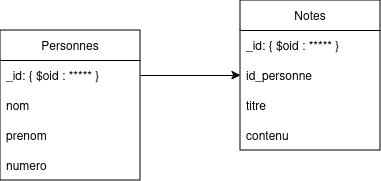

The diagram above was exported from draw.io. Its source (the exported page's mxGraphModel, read from the mxfile embedded in the PNG):
<mxGraphModel dx="1608" dy="790" grid="1" gridSize="10" guides="1" tooltips="1" connect="1" arrows="1" fold="1" page="1" pageScale="1" pageWidth="827" pageHeight="1169" math="0" shadow="0">
  <root>
    <mxCell id="WIyWlLk6GJQsqaUBKTNV-0" />
    <mxCell id="WIyWlLk6GJQsqaUBKTNV-1" parent="WIyWlLk6GJQsqaUBKTNV-0" />
    <mxCell id="gZ-yx_VsiKBwUrdUoTIx-0" value="Personnes" style="swimlane;fontStyle=0;childLayout=stackLayout;horizontal=1;startSize=30;horizontalStack=0;resizeParent=1;resizeParentMax=0;resizeLast=0;collapsible=1;marginBottom=0;whiteSpace=wrap;html=1;" vertex="1" parent="WIyWlLk6GJQsqaUBKTNV-1">
      <mxGeometry x="120" y="80" width="140" height="150" as="geometry" />
    </mxCell>
    <mxCell id="gZ-yx_VsiKBwUrdUoTIx-1" value="_id: { $oid : ***** }" style="text;strokeColor=none;fillColor=none;align=left;verticalAlign=middle;spacingLeft=4;spacingRight=4;overflow=hidden;points=[[0,0.5],[1,0.5]];portConstraint=eastwest;rotatable=0;whiteSpace=wrap;html=1;" vertex="1" parent="gZ-yx_VsiKBwUrdUoTIx-0">
      <mxGeometry y="30" width="140" height="30" as="geometry" />
    </mxCell>
    <mxCell id="gZ-yx_VsiKBwUrdUoTIx-2" value="nom" style="text;strokeColor=none;fillColor=none;align=left;verticalAlign=middle;spacingLeft=4;spacingRight=4;overflow=hidden;points=[[0,0.5],[1,0.5]];portConstraint=eastwest;rotatable=0;whiteSpace=wrap;html=1;" vertex="1" parent="gZ-yx_VsiKBwUrdUoTIx-0">
      <mxGeometry y="60" width="140" height="30" as="geometry" />
    </mxCell>
    <mxCell id="gZ-yx_VsiKBwUrdUoTIx-3" value="prenom" style="text;strokeColor=none;fillColor=none;align=left;verticalAlign=middle;spacingLeft=4;spacingRight=4;overflow=hidden;points=[[0,0.5],[1,0.5]];portConstraint=eastwest;rotatable=0;whiteSpace=wrap;html=1;" vertex="1" parent="gZ-yx_VsiKBwUrdUoTIx-0">
      <mxGeometry y="90" width="140" height="30" as="geometry" />
    </mxCell>
    <mxCell id="gZ-yx_VsiKBwUrdUoTIx-4" value="numero" style="text;strokeColor=none;fillColor=none;align=left;verticalAlign=middle;spacingLeft=4;spacingRight=4;overflow=hidden;points=[[0,0.5],[1,0.5]];portConstraint=eastwest;rotatable=0;whiteSpace=wrap;html=1;" vertex="1" parent="gZ-yx_VsiKBwUrdUoTIx-0">
      <mxGeometry y="120" width="140" height="30" as="geometry" />
    </mxCell>
    <mxCell id="gZ-yx_VsiKBwUrdUoTIx-6" value="Notes" style="swimlane;fontStyle=0;childLayout=stackLayout;horizontal=1;startSize=30;horizontalStack=0;resizeParent=1;resizeParentMax=0;resizeLast=0;collapsible=1;marginBottom=0;whiteSpace=wrap;html=1;" vertex="1" parent="WIyWlLk6GJQsqaUBKTNV-1">
      <mxGeometry x="360" y="50" width="140" height="150" as="geometry" />
    </mxCell>
    <mxCell id="gZ-yx_VsiKBwUrdUoTIx-7" value="_id: { $oid : ***** }" style="text;strokeColor=none;fillColor=none;align=left;verticalAlign=middle;spacingLeft=4;spacingRight=4;overflow=hidden;points=[[0,0.5],[1,0.5]];portConstraint=eastwest;rotatable=0;whiteSpace=wrap;html=1;" vertex="1" parent="gZ-yx_VsiKBwUrdUoTIx-6">
      <mxGeometry y="30" width="140" height="30" as="geometry" />
    </mxCell>
    <mxCell id="gZ-yx_VsiKBwUrdUoTIx-8" value="id_personne" style="text;strokeColor=none;fillColor=none;align=left;verticalAlign=middle;spacingLeft=4;spacingRight=4;overflow=hidden;points=[[0,0.5],[1,0.5]];portConstraint=eastwest;rotatable=0;whiteSpace=wrap;html=1;" vertex="1" parent="gZ-yx_VsiKBwUrdUoTIx-6">
      <mxGeometry y="60" width="140" height="30" as="geometry" />
    </mxCell>
    <mxCell id="gZ-yx_VsiKBwUrdUoTIx-9" value="titre" style="text;strokeColor=none;fillColor=none;align=left;verticalAlign=middle;spacingLeft=4;spacingRight=4;overflow=hidden;points=[[0,0.5],[1,0.5]];portConstraint=eastwest;rotatable=0;whiteSpace=wrap;html=1;" vertex="1" parent="gZ-yx_VsiKBwUrdUoTIx-6">
      <mxGeometry y="90" width="140" height="30" as="geometry" />
    </mxCell>
    <mxCell id="gZ-yx_VsiKBwUrdUoTIx-10" value="contenu" style="text;strokeColor=none;fillColor=none;align=left;verticalAlign=middle;spacingLeft=4;spacingRight=4;overflow=hidden;points=[[0,0.5],[1,0.5]];portConstraint=eastwest;rotatable=0;whiteSpace=wrap;html=1;" vertex="1" parent="gZ-yx_VsiKBwUrdUoTIx-6">
      <mxGeometry y="120" width="140" height="30" as="geometry" />
    </mxCell>
    <mxCell id="gZ-yx_VsiKBwUrdUoTIx-11" value="" style="edgeStyle=orthogonalEdgeStyle;rounded=0;orthogonalLoop=1;jettySize=auto;html=1;entryX=0;entryY=0.5;entryDx=0;entryDy=0;" edge="1" parent="WIyWlLk6GJQsqaUBKTNV-1" source="gZ-yx_VsiKBwUrdUoTIx-1" target="gZ-yx_VsiKBwUrdUoTIx-8">
      <mxGeometry relative="1" as="geometry" />
    </mxCell>
  </root>
</mxGraphModel>